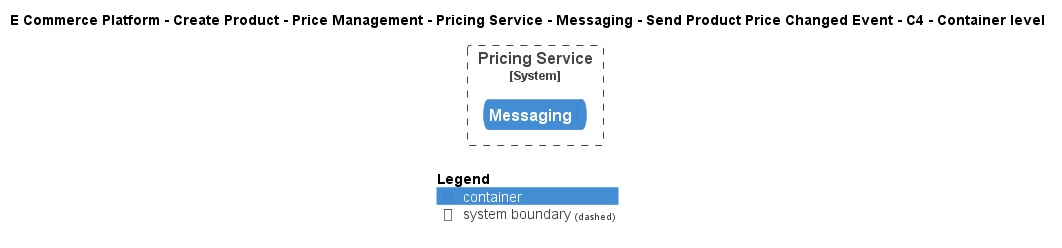

The diagram above was rendered by PlantUML. Its source (embedded in the PNG):
@startuml
!include ..\..\..\..\..\..\..\..\..\.c4s\C4_Container.puml

AddElementTag("c4interflow:lifecycle:new", $bgColor=green, $fontColor=#ffffff, $borderColor=green, $shadowing="False")
AddElementTag("c4interflow:lifecycle:changed", $bgColor=orange, $fontColor=#ffffff, $borderColor=orange, $shadowing="False")
AddElementTag("c4interflow:lifecycle:removed", $bgColor=red, $fontColor=#ffffff, $borderColor=red, $shadowing="False")

AddRelTag("c4interflow:lifecycle:new", $textColor=green, $lineColor=green)
AddRelTag("c4interflow:lifecycle:changed", $textColor=orange, $lineColor=orange)
AddRelTag("c4interflow:lifecycle:removed", $textColor=red, $lineColor=red)

SHOW_PERSON_PORTRAIT()
LAYOUT_TOP_DOWN()

skinparam linetype polyline

title E Commerce Platform - Create Product - Price Management - Pricing Service - Messaging - Send Product Price Changed Event - C4 - Container level


System_Boundary(ECommercePlatform.CreateProduct.PriceManagement.SoftwareSystems.PricingService, "Pricing Service") {
    ContainerQueue(ECommercePlatform.CreateProduct.PriceManagement.SoftwareSystems.PricingService.Containers.Messaging, "Messaging", "", "")
}



SHOW_LEGEND()
@enduml